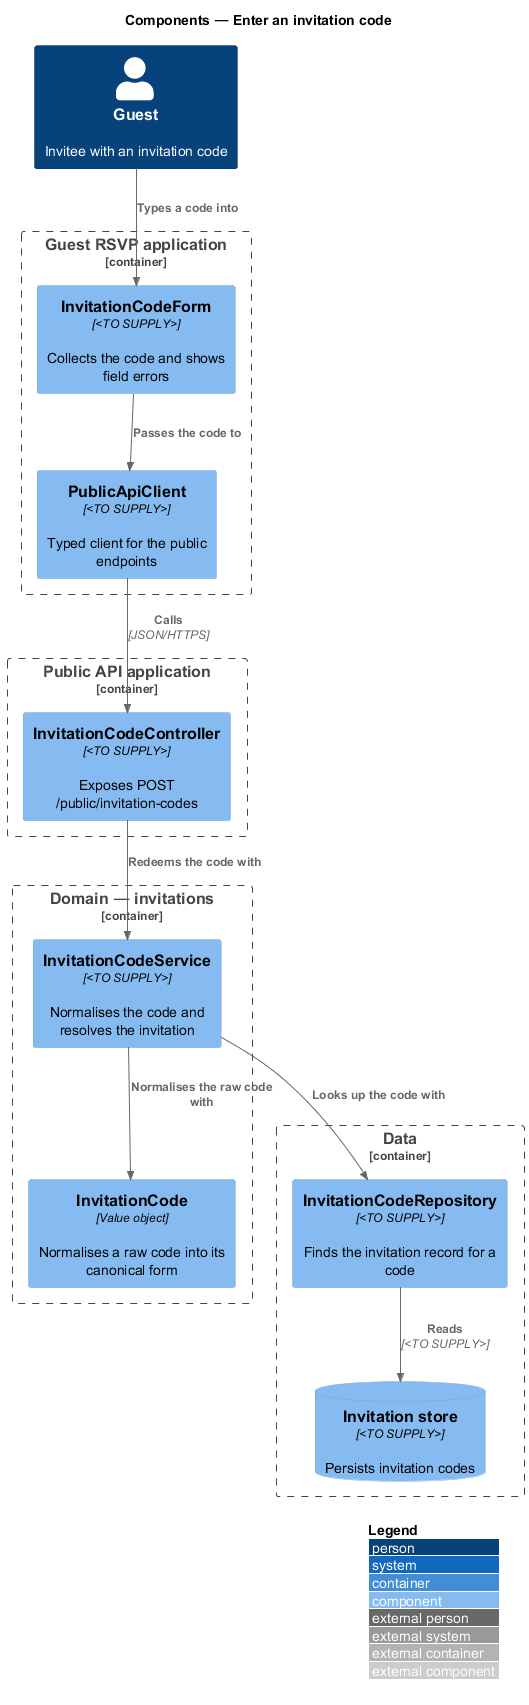

The diagram above was rendered by PlantUML. Its source (embedded in the PNG):
@startuml
!include <C4/C4_Component>
LAYOUT_WITH_LEGEND()
title Components — Enter an invitation code

Person(guest, "Guest", "Invitee with an invitation code")
Container_Boundary(rsvp, "Guest RSVP application") {
  Component(form, "InvitationCodeForm", "<TO SUPPLY>", "Collects the code and shows field errors")
  Component(rsvpClient, "PublicApiClient", "<TO SUPPLY>", "Typed client for the public endpoints")
}
Container_Boundary(publicApi, "Public API application") {
  Component(ctrl, "InvitationCodeController", "<TO SUPPLY>", "Exposes POST /public/invitation-codes")
}
Container_Boundary(domain, "Domain — invitations") {
  Component(service, "InvitationCodeService", "<TO SUPPLY>", "Normalises the code and resolves the invitation")
  Component(code, "InvitationCode", "Value object", "Normalises a raw code into its canonical form")
}
Container_Boundary(data, "Data") {
  Component(repo, "InvitationCodeRepository", "<TO SUPPLY>", "Finds the invitation record for a code")
  ComponentDb(store, "Invitation store", "<TO SUPPLY>", "Persists invitation codes")
}
Rel(guest, form, "Types a code into")
Rel(form, rsvpClient, "Passes the code to")
Rel(rsvpClient, ctrl, "Calls", "JSON/HTTPS")
Rel(ctrl, service, "Redeems the code with")
Rel(service, code, "Normalises the raw code with")
Rel(service, repo, "Looks up the code with")
Rel(repo, store, "Reads", "<TO SUPPLY>")
@enduml